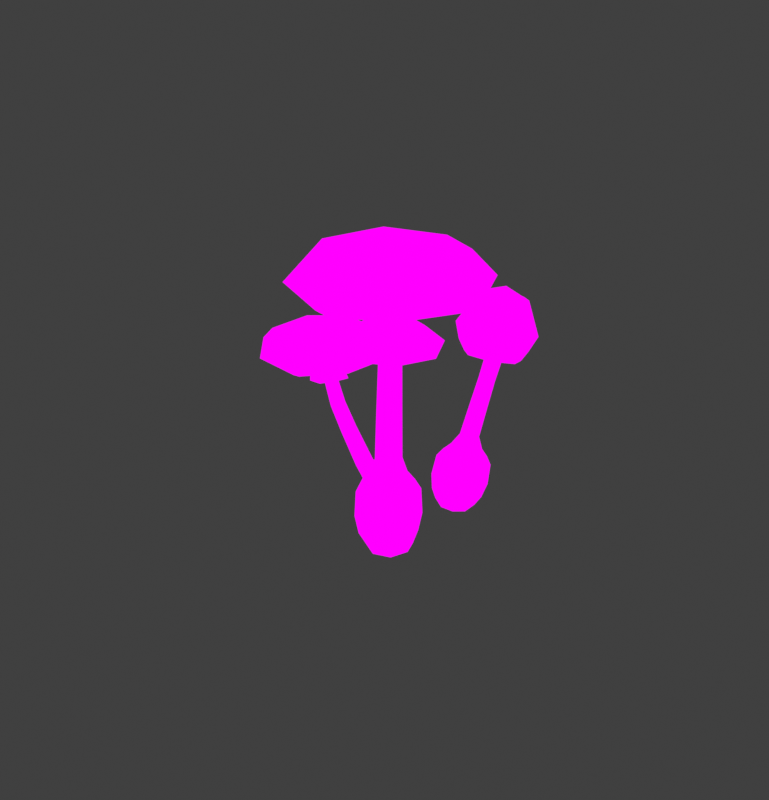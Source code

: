 # Source: Cluster_DestroyingAngel.blend  (saved by Blender 4.1.24; exported with 4.5.12 LTS)
import bpy
from mathutils import Matrix  # noqa: F401  (used for matrix-valued properties, if any)

bpy.ops.wm.read_factory_settings(use_empty=True)
scene = bpy.context.scene
scene.name = 'Scene'

# ---- collections
col_collection = bpy.data.collections.new('Collection'); scene.collection.children.link(col_collection)

# ---- images (referenced by path relative to the original .blend; pixels are not part of the script)
import os
ASSET_DIR = os.environ.get("B2B_ASSET_DIR", "")  # directory of the original .blend (textures are referenced by path, not embedded)
HERE = os.path.dirname(os.path.abspath(__file__))  # packed textures are extracted next to this script under _unpacked/

def load_image(name, relpath, width, height, colorspace="sRGB"):
    """Load a texture the original file referenced (path relative to the .blend, or extracted next to this script)."""
    p = next((c for c in (os.path.join(HERE, relpath), os.path.join(ASSET_DIR, relpath)) if relpath and os.path.exists(c)), "")
    if p:
        img = bpy.data.images.load(p, check_existing=True)
        img.name = name
    else:  # same state as the original file: an image datablock whose file is absent (Cycles renders it pink)
        img = bpy.data.images.new(name, width, height)
        img.source = "FILE"
        img.filepath = "//" + (relpath or name)
    img.colorspace_settings.name = colorspace
    return img
img_image0_jpeg = load_image('image0.jpeg', 'image0.jpeg', 1024, 1024, 'sRGB')

# ---- materials (node trees are filled in below, after node groups)
mat_material = bpy.data.materials.new('Material')
mat_material.alpha_threshold = 0.0
mat_material.use_transparent_shadow = False
mat_material.roughness = 0.5
mat_material.line_color = (0.0, 0.0, 0.0, 1.0)

# ---- material node trees
mat_material.use_nodes = True; mat_material.node_tree.nodes.clear()
_N = mat_material.node_tree.nodes; _L = mat_material.node_tree.links
n0 = _N.new('ShaderNodeOutputMaterial'); n0.name = 'Material Output'; n0.location = (300, 300)
n1 = _N.new('ShaderNodeBsdfPrincipled'); n1.name = 'Principled BSDF'; n1.location = (165, 142)
n1.inputs[3].default_value = 1.45
n2 = _N.new('ShaderNodeTexImage'); n2.name = 'Image Texture'; n2.location = (-140, 316)
n2.image = img_image0_jpeg
_L.new(n2.outputs[0], n0.inputs[0])
n0.is_active_output = True

# ---- world
world_world = bpy.data.worlds.new('World'); scene.world = world_world
world_world.use_nodes = True; world_world.node_tree.nodes.clear()
_N = world_world.node_tree.nodes; _L = world_world.node_tree.links
n0 = _N.new('ShaderNodeOutputWorld'); n0.name = 'World Output'; n0.location = (300, 300)
n1 = _N.new('ShaderNodeBackground'); n1.name = 'Background'; n1.location = (10, 300)
n1.inputs[0].default_value = (0.05088, 0.05088, 0.05088, 1.0)
_L.new(n1.outputs[0], n0.inputs[0])
n0.is_active_output = True
world_world.color = (0.05088, 0.05088, 0.05088)
world_world.use_sun_shadow = False
world_world.sun_shadow_jitter_overblur = 0.0

# ---- meshes
me_cube_004 = bpy.data.meshes.new('Cube.004')
me_cube_004.from_pydata([(0.4365, -1.596, 5.462), (0.4365, -0.4909, 5.462), (1.541, -1.596, 5.462), (1.541, -0.4909, 5.462), (0.1991, -1.833, 4.68), (0.3494, -1.043, 5.603), (0.1991, -0.2536, 4.68), (0.9888, -0.4038, 5.603), (1.779, -0.2536, 4.68), (1.628, -1.043, 5.603), (1.779, -1.833, 4.68), (0.9888, -1.683, 5.603), (-0.08123, -1.043, 4.696), (0.9888, 0.02676, 4.696), (2.059, -1.043, 4.696), (0.9888, -2.113, 4.696), (0.9888, -1.043, 5.876), (0.3892, -1.643, 4.09), (0.2672, -1.765, 4.26), (0.3892, -0.4436, 4.09), (0.2672, -0.3217, 4.26), (1.589, -1.643, 4.09), (1.71, -1.765, 4.26), (1.589, -0.4436, 4.09), (1.71, -0.3217, 4.26), (0.2473, -1.043, 4.09), (0.08393, -1.043, 4.234), (0.9888, -0.3018, 4.09), (0.9888, -0.1384, 4.234), (1.73, -1.043, 4.09), (1.894, -1.043, 4.234), (0.9888, -1.785, 4.09), (0.9888, -1.948, 4.234), (0.8318, -1.147, 4.196), (1.067, -0.9126, 4.196), (1.067, -1.381, 4.202), (1.302, -1.147, 4.202), (0.9216, -1.002, 4.192), (1.212, -1.002, 4.196), (1.212, -1.292, 4.199), (0.9216, -1.292, 4.196), (1.791, -0.9247, 0.7373), (1.073, -1.643, 0.7373), (1.023, -0.1566, 0.7373), (0.3054, -0.8745, 0.7373), (1.827, -0.9259, 0.1321), (0.2701, -0.8733, 0.1321), (1.075, -1.678, 0.1321), (1.022, -0.1214, 0.1321), (0.5548, -1.393, 0.7373), (1.576, -1.428, 0.7373), (0.5203, -0.3715, 0.7373), (1.542, -0.406, 0.7373), (1.028, -0.2984, 0.9728), (1.65, -0.9199, 0.9728), (1.069, -1.501, 0.9728), (0.4472, -0.8793, 0.9728), (1.445, -0.5027, 0.9766), (0.531, -1.417, 0.1256), (0.4948, -0.3461, 0.1256), (1.602, -1.453, 0.1256), (1.566, -0.3822, 0.1256), (0.6514, -1.297, 0.9766), (0.6237, -0.4749, 0.9766), (1.473, -1.324, 0.9766), (1.23, -1.104, 1.524), (1.158, -1.214, 3.24), (1.224, -1.065, 3.241), (1.307, -0.9293, 1.521), (1.218, -0.749, 1.524), (1.149, -0.912, 3.255), (1.055, -1.18, 1.521), (1.009, -1.279, 3.242), (0.874, -1.092, 1.524), (0.8553, -1.205, 3.254), (0.7855, -0.9117, 1.521), (0.7802, -1.051, 3.265), (0.9949, -0.8371, 3.265), (1.037, -0.6608, 1.521), (0.862, -0.737, 1.524), (0.8457, -0.9025, 3.269), (1.493, -0.9146, 1.132), (1.033, -0.4551, 1.132), (1.362, -1.214, 1.135), (1.342, -0.6061, 1.135), (1.063, -1.344, 1.132), (0.7549, -1.193, 1.135), (0.6039, -0.8846, 1.132), (0.7344, -0.5856, 1.135), (1.595, -0.9181, -0.5989), (1.067, -1.447, -0.5989), (1.03, -0.3526, -0.5989), (0.5014, -0.8811, -0.5989), (0.7037, -0.5549, -0.6568), (1.371, -0.5775, -0.6568), (1.738, -0.9229, -0.3106), (0.3592, -0.8763, -0.3106), (1.072, -1.589, -0.3106), (1.025, -0.2105, -0.3106), (0.7262, -1.222, -0.6568), (1.393, -1.244, -0.6568), (0.5902, -1.358, -0.3163), (0.5582, -0.4094, -0.3163), (1.048, -0.8996, -0.7784), (1.539, -1.39, -0.3163), (1.507, -0.4415, -0.3163), (1.188, -1.159, 2.422), (1.258, -0.9986, 2.432), (1.177, -0.8344, 2.454), (1.027, -1.229, 2.419), (0.8616, -1.149, 2.436), (0.7803, -0.9844, 2.452), (1.011, -0.7542, 2.466), (0.8504, -0.8247, 2.468), (1.031, -1.617, 4.119), (1.417, -1.493, 4.119), (1.541, -1.106, 4.119), (1.417, -0.7203, 4.119), (1.031, -0.596, 4.119), (0.6448, -0.7203, 4.119), (0.5206, -1.106, 4.119), (0.6448, -1.493, 4.119), (-0.357, 3.391, 5.864), (-0.3645, 3.511, 6.67), (0.3096, 0.4931, 6.31), (0.3008, 0.6182, 7.116), (-3.289, 2.729, 5.946), (-3.291, 2.85, 6.752), (-2.623, -0.1688, 6.392), (-2.626, -0.04241, 7.197), (0.3224, 2.017, 6.053), (-0.144, 3.772, 6.096), (0.3145, 2.164, 7.019), (0.6491, 0.3241, 6.627), (-1.078, -0.1835, 6.38), (-1.084, -0.03444, 7.346), (-2.839, -0.4633, 6.724), (-3.302, 1.199, 6.154), (-3.306, 1.346, 7.12), (-3.632, 2.985, 6.193), (-1.902, 3.399, 5.828), (-1.908, 3.544, 6.794), (0.9189, 2.201, 6.357), (-0.9437, -0.7262, 6.791), (-3.902, 1.112, 6.491), (-2.04, 4.039, 6.057), (-1.31, 1.904, 6.151), (-1.498, 1.803, 7.382), (-1.204, 1.443, 6.222), (-1.777, 1.799, 6.164), (-1.671, 1.338, 6.235), (-1.202, 1.686, 6.181), (-1.425, 1.336, 6.233), (-1.779, 1.556, 6.197), (-1.556, 1.906, 6.145), (-0.4395, 1.845, 6.08), (-0.4469, 0.9625, 6.229), (-1.728, 2.646, 5.949), (-0.8333, 2.642, 5.97), (-1.251, 0.5703, 6.269), (-2.54, 1.371, 6.138), (-2.533, 2.259, 6.017), (-2.146, 0.5789, 6.276), (-1.423, 0.1424, 0.6348), (-1.695, 1.328, 0.4522), (-0.1394, 0.4352, 0.6189), (-0.4121, 1.621, 0.4363), (-1.431, -0.0006982, -0.08567), (-0.3725, 1.548, -0.2936), (-1.717, 1.241, -0.2769), (-0.08686, 0.3059, -0.1024), (-1.105, 1.697, 0.41), (-1.8, 0.6804, 0.5465), (-0.03516, 1.083, 0.5246), (-0.7299, 0.06649, 0.6611), (-0.294, 0.5624, 0.8852), (-1.332, 0.3256, 0.8981), (-1.553, 1.285, 0.7503), (-0.5146, 1.522, 0.7374), (-0.7728, 0.2688, 0.9233), (-1.098, 1.627, -0.329), (0.02321, 0.9833, -0.2089), (-1.826, 0.5614, -0.1859), (-0.705, -0.08207, -0.06578), (-1.074, 1.58, 0.7214), (-0.2141, 1.086, 0.8136), (-1.633, 0.7625, 0.8312), (-1.264, 1.435, 5.835), (-1.633, 1.352, 5.846), (-1.711, 1.692, 5.793), (-1.343, 1.775, 5.783), (-1.434, 1.331, 5.853), (-1.541, 1.796, 5.781), (-1.236, 1.621, 5.81), (-1.74, 1.507, 5.824), (-1.303, 0.9387, 1.482), (-1.613, 1.283, 4.182), (-1.483, 1.096, 4.217), (-1.148, 0.7136, 1.516), (-0.8601, 0.6845, 1.53), (-1.244, 1.075, 4.247), (-1.262, 1.208, 1.439), (-1.578, 1.509, 4.153), (-1.015, 1.36, 1.426), (-1.374, 1.638, 4.16), (-0.7272, 1.329, 1.433), (-1.134, 1.616, 4.184), (-1.039, 1.203, 4.248), (-0.6136, 0.8355, 1.509), (-0.5724, 1.105, 1.473), (-1.006, 1.429, 4.224), (-1.23, 0.5098, 1.068), (-0.4622, 0.685, 1.058), (-1.452, 0.833, 1.019), (-0.8162, 0.468, 1.087), (-1.393, 1.219, 0.9583), (-1.039, 1.437, 0.9374), (-0.6253, 1.394, 0.9488), (-0.4031, 1.072, 1.006), (-1.255, 0.09882, -0.9925), (-1.456, 0.9717, -1.127), (-0.3101, 0.3143, -1.004), (-0.5109, 1.187, -1.139), (-0.3055, 0.764, -1.142), (-0.7589, 0.1006, -1.053), (-1.359, 0.008878, -0.628), (-0.4217, 1.38, -0.8121), (-1.612, 1.109, -0.7973), (-0.1687, 0.2804, -0.6427), (-1.004, 1.165, -1.217), (-1.457, 0.5013, -1.128), (-1.064, 1.45, -0.8434), (-0.07122, 0.8803, -0.7371), (-0.8782, 0.6109, -1.281), (-1.709, 0.5067, -0.7167), (-0.7161, -0.06318, -0.6104), (-0.2958, 0.7323, 4.952), (-2.252, 0.2908, 5.007), (-2.667, 2.097, 4.728), (-0.7114, 2.539, 4.674), (-1.198, 0.1823, 5.043), (-1.765, 2.651, 4.663), (-0.1451, 1.718, 4.816), (-2.818, 1.115, 4.89), (-1.331, 0.8131, 5.377), (-1.901, 0.8718, 5.357), (-2.207, 1.318, 5.294), (-1.068, 2.088, 5.177), (-0.7613, 1.644, 5.254), (-2.126, 1.849, 5.207), (-1.638, 2.149, 5.171), (-0.8428, 1.111, 5.328), (-1.442, 1.117, 2.849), (-1.3, 0.9124, 2.891), (-1.039, 0.8896, 2.932), (-1.404, 1.366, 2.821), (-1.181, 1.509, 2.837), (-0.9189, 1.485, 2.873), (-0.8146, 1.032, 2.942), (-0.7782, 1.281, 2.92), (-0.09761, 1.752, 3.643), (-0.1079, 1.831, 4.114), (-1.141, 3.522, 3.339), (-1.15, 3.598, 3.81), (1.698, 2.789, 3.52), (1.685, 2.866, 3.991), (0.6545, 4.56, 3.216), (0.6427, 4.633, 3.687), (-0.8311, 2.512, 3.492), (-0.1728, 1.512, 3.849), (-0.8433, 2.604, 4.056), (-1.415, 3.618, 3.487), (-0.3663, 4.248, 3.227), (-0.379, 4.338, 3.792), (0.7219, 4.853, 3.34), (1.389, 3.795, 3.339), (1.374, 3.886, 3.904), (1.964, 2.747, 3.702), (0.9239, 2.059, 3.604), (0.91, 2.152, 4.168), (-1.202, 2.331, 3.704), (-0.5838, 4.639, 3.352), (1.751, 4.037, 3.501), (1.133, 1.728, 3.853), (0.2177, 2.939, 3.502), (0.2612, 3.275, 4.162), (0.0516, 3.22, 3.453), (0.5035, 3.104, 3.482), (0.3374, 3.385, 3.433), (0.101, 3.06, 3.477), (0.1749, 3.336, 3.435), (0.4542, 3.264, 3.453), (0.3802, 2.987, 3.495), (-0.3645, 2.782, 3.463), (-0.5444, 3.368, 3.374), (0.6526, 2.52, 3.527), (0.06056, 2.342, 3.55), (-0.09517, 3.788, 3.309), (0.9219, 3.526, 3.374), (1.101, 2.943, 3.479), (0.4964, 3.969, 3.303), (-0.7077, 1.546, 0.07125), (-0.2784, 0.8371, 0.2611), (-1.489, 1.126, 0.2702), (-1.06, 0.4169, 0.46), (-0.7395, 1.419, -0.4193), (-1.109, 0.2369, -0.01209), (-0.2898, 0.677, -0.2204), (-1.558, 0.9791, -0.2109), (-0.5888, 0.4941, 0.3961), (-0.3465, 1.27, 0.1289), (-1.421, 0.6924, 0.4024), (-1.179, 1.469, 0.1351), (-1.358, 1.158, 0.4566), (-0.7258, 1.498, 0.2957), (-0.3784, 0.9243, 0.4493), (-1.011, 0.5842, 0.6102), (-1.105, 1.434, 0.351), (-0.6151, 0.3157, -0.084), (-1.488, 0.5236, -0.07747), (-0.3611, 1.129, -0.3642), (-1.234, 1.337, -0.3576), (-0.6307, 0.6501, 0.561), (-1.3, 0.8096, 0.566), (-0.4359, 1.274, 0.346), (0.08844, 3.128, 3.213), (0.3103, 3.24, 3.134), (0.435, 3.042, 3.201), (0.1981, 2.906, 3.284), (0.1767, 3.221, 3.163), (0.3472, 2.95, 3.255), (0.1104, 3.009, 3.263), (0.4135, 3.162, 3.154), (-0.346, 1.737, 0.901), (0.1953, 2.68, 2.136), (0.07103, 2.777, 2.116), (-0.496, 1.85, 0.8712), (-0.6882, 1.827, 0.9222), (-0.08803, 2.76, 2.164), (-0.3136, 1.566, 0.9765), (0.2222, 2.537, 2.197), (-0.439, 1.438, 1.066), (0.1185, 2.431, 2.276), (-0.6321, 1.412, 1.113), (-0.04142, 2.413, 2.321), (-0.1925, 2.653, 2.239), (-0.8144, 1.697, 1.007), (-0.7812, 1.527, 1.087), (-0.1649, 2.511, 2.304), (-0.6955, 1.515, 0.4886), (-1.22, 1.167, 0.582), (-0.538, 1.254, 0.5006), (-1.033, 1.372, 0.5043), (-0.4956, 0.9949, 0.5766), (-0.6821, 0.7923, 0.6595), (-0.9632, 0.7435, 0.6956), (-1.177, 0.9102, 0.6632), (-0.8428, 1.059, -0.9401), (-0.5267, 0.5368, -0.8004), (-1.418, 0.7492, -0.7937), (-1.102, 0.2275, -0.6539), (-1.327, 0.4398, -0.7538), (-1.169, 0.9463, -0.9283), (-0.7899, 1.24, -0.748), (-1.117, 0.1925, -0.3874), (-0.3918, 0.5822, -0.5719), (-1.515, 0.8498, -0.5635), (-0.7836, 0.3103, -0.7579), (-0.6255, 0.8169, -0.9324), (-0.6798, 0.2623, -0.4511), (-1.453, 0.4464, -0.4453), (-0.9843, 0.5976, -0.9398), (-0.4549, 0.9827, -0.6992), (-1.228, 1.167, -0.6934), (-0.02939, 2.27, 1.559), (-0.1616, 2.373, 1.537), (-0.3249, 2.368, 1.606), (0.003514, 2.127, 1.642), (-0.09926, 2.031, 1.749), (-0.2639, 2.024, 1.814), (-0.429, 2.27, 1.709), (-0.3948, 2.129, 1.795), (-0.2701, 3.1, 2.823), (0.3906, 3.462, 2.681), (0.7519, 2.863, 2.834), (0.04744, 2.43, 2.974), (-0.005766, 3.393, 2.729), (0.488, 2.573, 2.938), (-0.2103, 2.736, 2.931), (0.6926, 3.23, 2.736)], [], [(32, 15, 4, 18), (4, 0, 5, 12), (12, 5, 1, 6), (20, 6, 13, 28), (6, 1, 7, 13), (13, 7, 3, 8), (24, 8, 14, 30), (8, 3, 9, 14), (14, 9, 2, 10), (22, 10, 15, 32), (10, 2, 11, 15), (15, 11, 0, 4), (26, 12, 6, 20), (28, 13, 8, 24), (30, 14, 10, 22), (18, 4, 12, 26), (3, 7, 16, 9), (7, 1, 5, 16), (16, 5, 0, 11), (9, 16, 11, 2), (19, 25, 26, 20), (25, 17, 18, 26), (23, 27, 28, 24), (27, 19, 20, 28), (21, 29, 30, 22), (29, 23, 24, 30), (17, 31, 32, 18), (31, 21, 22, 32), (41, 52, 57, 54), (52, 43, 53, 57), (47, 42, 49, 58), (58, 49, 44, 46), (46, 44, 51, 59), (59, 51, 43, 48), (47, 58, 101, 97), (58, 46, 96, 101), (46, 59, 102, 96), (59, 48, 98, 102), (45, 60, 104, 95), (45, 41, 50, 60), (60, 50, 42, 47), (60, 47, 97, 104), (48, 61, 105, 98), (48, 43, 52, 61), (61, 52, 41, 45), (61, 45, 95, 105), (44, 49, 62, 56), (49, 42, 55, 62), (43, 51, 63, 53), (51, 44, 56, 63), (42, 50, 64, 55), (50, 41, 54, 64), (82, 88, 79, 78), (112, 113, 80, 77), (88, 87, 75, 79), (113, 111, 76, 80), (87, 86, 73, 75), (111, 110, 74, 76), (86, 85, 71, 73), (110, 109, 72, 74), (81, 84, 69, 68), (107, 108, 70, 67), (84, 82, 78, 69), (108, 112, 77, 70), (85, 83, 65, 71), (109, 106, 66, 72), (83, 81, 68, 65), (106, 107, 67, 66), (64, 54, 81, 83), (55, 64, 83, 85), (57, 53, 82, 84), (54, 57, 84, 81), (62, 55, 85, 86), (56, 62, 86, 87), (63, 56, 87, 88), (53, 63, 88, 82), (90, 97, 101, 99), (99, 101, 96, 92), (92, 96, 102, 93), (93, 102, 98, 91), (91, 94, 103, 93), (94, 89, 100, 103), (103, 100, 90, 99), (93, 103, 99, 92), (89, 95, 104, 100), (100, 104, 97, 90), (91, 98, 105, 94), (94, 105, 95, 89), (76, 74, 40, 33), (72, 66, 39, 35), (74, 72, 35, 40), (67, 70, 38, 36), (66, 67, 36, 39), (77, 80, 37, 34), (80, 76, 33, 37), (70, 77, 34, 38), (65, 68, 107, 106), (71, 65, 106, 109), (69, 78, 112, 108), (68, 69, 108, 107), (73, 71, 109, 110), (75, 73, 110, 111), (79, 75, 111, 113), (78, 79, 113, 112), (115, 114, 35, 39), (116, 115, 39, 36), (117, 116, 36, 38), (118, 117, 38, 34), (119, 118, 34, 37), (120, 119, 37, 33), (121, 120, 33, 40), (114, 121, 40, 35), (31, 17, 121, 114), (17, 25, 120, 121), (25, 19, 119, 120), (19, 27, 118, 119), (27, 23, 117, 118), (23, 29, 116, 117), (29, 21, 115, 116), (21, 31, 114, 115), (122, 131, 142, 130), (131, 123, 132, 142), (142, 132, 125, 133), (130, 142, 133, 124), (124, 133, 143, 134), (133, 125, 135, 143), (143, 135, 129, 136), (134, 143, 136, 128), (128, 136, 144, 137), (136, 129, 138, 144), (144, 138, 127, 139), (137, 144, 139, 126), (126, 139, 145, 140), (139, 127, 141, 145), (145, 141, 123, 131), (140, 145, 131, 122), (160, 161, 149, 153), (156, 159, 152, 148), (157, 158, 146, 154), (155, 156, 148, 151), (129, 135, 147, 138), (135, 125, 132, 147), (147, 132, 123, 141), (138, 147, 141, 127), (158, 155, 151, 146), (161, 157, 154, 149), (159, 162, 150, 152), (162, 160, 153, 150), (128, 137, 160, 162), (134, 128, 162, 159), (126, 140, 157, 161), (122, 130, 155, 158), (130, 124, 156, 155), (140, 122, 158, 157), (124, 134, 159, 156), (137, 126, 161, 160), (163, 174, 179, 176), (174, 165, 175, 179), (169, 164, 171, 180), (180, 171, 166, 168), (168, 166, 173, 181), (181, 173, 165, 170), (169, 180, 231, 227), (180, 168, 226, 231), (168, 181, 232, 226), (181, 170, 228, 232), (167, 182, 234, 225), (167, 163, 172, 182), (182, 172, 164, 169), (182, 169, 227, 234), (170, 183, 235, 228), (170, 165, 174, 183), (183, 174, 163, 167), (183, 167, 225, 235), (196, 197, 188, 194), (202, 196, 194, 189), (166, 171, 184, 178), (171, 164, 177, 184), (200, 207, 187, 191), (197, 200, 191, 188), (165, 173, 185, 175), (173, 166, 178, 185), (204, 202, 189, 192), (206, 204, 192, 190), (164, 172, 186, 177), (172, 163, 176, 186), (210, 206, 190, 193), (207, 210, 193, 187), (212, 218, 209, 208), (258, 259, 210, 207), (218, 217, 205, 209), (259, 257, 206, 210), (217, 216, 203, 205), (257, 256, 204, 206), (216, 215, 201, 203), (256, 255, 202, 204), (211, 214, 199, 198), (253, 254, 200, 197), (214, 212, 208, 199), (254, 258, 207, 200), (215, 213, 195, 201), (255, 252, 196, 202), (213, 211, 198, 195), (252, 253, 197, 196), (186, 176, 211, 213), (177, 186, 213, 215), (179, 175, 212, 214), (176, 179, 214, 211), (184, 177, 215, 216), (178, 184, 216, 217), (185, 178, 217, 218), (175, 185, 218, 212), (220, 227, 231, 229), (229, 231, 226, 222), (222, 226, 232, 223), (223, 232, 228, 221), (221, 224, 233, 223), (224, 219, 230, 233), (233, 230, 220, 229), (223, 233, 229, 222), (219, 225, 234, 230), (230, 234, 227, 220), (221, 228, 235, 224), (224, 235, 225, 219), (154, 192, 189, 149), (153, 149, 189, 194), (153, 194, 188, 150), (152, 150, 188, 191), (152, 191, 187, 148), (151, 148, 187, 193), (151, 193, 190, 146), (154, 146, 190, 192), (244, 245, 237, 240), (245, 246, 243, 237), (247, 248, 242, 239), (249, 250, 241, 238), (251, 244, 240, 236), (246, 249, 238, 243), (248, 251, 236, 242), (250, 247, 239, 241), (192, 190, 247, 250), (193, 187, 251, 248), (194, 189, 249, 246), (187, 191, 244, 251), (189, 192, 250, 249), (190, 193, 248, 247), (188, 194, 246, 245), (191, 188, 245, 244), (195, 198, 253, 252), (201, 195, 252, 255), (199, 208, 258, 254), (198, 199, 254, 253), (203, 201, 255, 256), (205, 203, 256, 257), (209, 205, 257, 259), (208, 209, 259, 258), (260, 269, 280, 268), (269, 261, 270, 280), (280, 270, 263, 271), (268, 280, 271, 262), (262, 271, 281, 272), (271, 263, 273, 281), (281, 273, 267, 274), (272, 281, 274, 266), (266, 274, 282, 275), (274, 267, 276, 282), (282, 276, 265, 277), (275, 282, 277, 264), (264, 277, 283, 278), (277, 265, 279, 283), (283, 279, 261, 269), (278, 283, 269, 260), (298, 299, 287, 291), (294, 297, 290, 286), (295, 296, 284, 292), (293, 294, 286, 289), (267, 273, 285, 276), (273, 263, 270, 285), (285, 270, 261, 279), (276, 285, 279, 265), (296, 293, 289, 284), (299, 295, 292, 287), (297, 300, 288, 290), (300, 298, 291, 288), (266, 275, 298, 300), (272, 266, 300, 297), (264, 278, 295, 299), (260, 268, 293, 296), (268, 262, 294, 293), (278, 260, 296, 295), (262, 272, 297, 294), (275, 264, 299, 298), (301, 312, 317, 314), (312, 303, 313, 317), (307, 302, 309, 318), (318, 309, 304, 306), (306, 304, 311, 319), (319, 311, 303, 308), (307, 318, 369, 365), (318, 306, 364, 369), (306, 319, 370, 364), (319, 308, 366, 370), (305, 320, 372, 363), (305, 301, 310, 320), (320, 310, 302, 307), (320, 307, 365, 372), (308, 321, 373, 366), (308, 303, 312, 321), (321, 312, 301, 305), (321, 305, 363, 373), (334, 335, 326, 332), (340, 334, 332, 327), (304, 309, 322, 316), (309, 302, 315, 322), (338, 345, 325, 329), (335, 338, 329, 326), (303, 311, 323, 313), (311, 304, 316, 323), (342, 340, 327, 330), (344, 342, 330, 328), (302, 310, 324, 315), (310, 301, 314, 324), (348, 344, 328, 331), (345, 348, 331, 325), (350, 356, 347, 346), (380, 381, 348, 345), (356, 355, 343, 347), (381, 379, 344, 348), (355, 354, 341, 343), (379, 378, 342, 344), (354, 353, 339, 341), (378, 377, 340, 342), (349, 352, 337, 336), (375, 376, 338, 335), (352, 350, 346, 337), (376, 380, 345, 338), (353, 351, 333, 339), (377, 374, 334, 340), (351, 349, 336, 333), (374, 375, 335, 334), (324, 314, 349, 351), (315, 324, 351, 353), (317, 313, 350, 352), (314, 317, 352, 349), (322, 315, 353, 354), (316, 322, 354, 355), (323, 316, 355, 356), (313, 323, 356, 350), (358, 365, 369, 367), (367, 369, 364, 360), (360, 364, 370, 361), (361, 370, 366, 359), (359, 362, 371, 361), (362, 357, 368, 371), (371, 368, 358, 367), (361, 371, 367, 360), (357, 363, 372, 368), (368, 372, 365, 358), (359, 366, 373, 362), (362, 373, 363, 357), (292, 330, 327, 287), (291, 287, 327, 332), (291, 332, 326, 288), (290, 288, 326, 329), (290, 329, 325, 286), (289, 286, 325, 331), (289, 331, 328, 284), (292, 284, 328, 330), (333, 336, 375, 374), (339, 333, 374, 377), (337, 346, 380, 376), (336, 337, 376, 375), (341, 339, 377, 378), (343, 341, 378, 379), (347, 343, 379, 381), (346, 347, 381, 380), (326, 332, 389, 383), (328, 331, 388, 385), (327, 330, 387, 384), (325, 329, 386, 382), (332, 327, 384, 389), (331, 325, 382, 388), (330, 328, 385, 387), (329, 326, 383, 386)])
_uv = me_cube_004.uv_layers.new(name='UVMap')
_uv.uv.foreach_set('vector', [0.1017, 0.9884, 0.1017, 0.9699, 0.1061, 0.9706, 0.1057, 0.9873, 0.1061, 0.9706, 0.1048, 0.9393, 0.1052, 0.9337, 0.1076, 0.9699, 0.1076, 0.9699, 0.1052, 0.9337, 0.1048, 0.9393, 0.1061, 0.9706, 0.1057, 0.9873, 0.1061, 0.9706, 0.1017, 0.9699, 0.1017, 0.9884, 0.1061, 0.9706, 0.1048, 0.9393, 0.1017, 0.9337, 0.1017, 0.9699, 0.1017, 0.9699, 0.1017, 0.9337, 0.09861, 0.9393, 0.09728, 0.9706, 0.09766, 0.9873, 0.09728, 0.9706, 0.09572, 0.9699, 0.09664, 0.9884, 0.09728, 0.9706, 0.09861, 0.9393, 0.09812, 0.9337, 0.09572, 0.9699, 0.09572, 0.9699, 0.09812, 0.9337, 0.09861, 0.9393, 0.09728, 0.9706, 0.09766, 0.9873, 0.09728, 0.9706, 0.1017, 0.9699, 0.1017, 0.9884, 0.09728, 0.9706, 0.09861, 0.9393, 0.1017, 0.9337, 0.1017, 0.9699, 0.1017, 0.9699, 0.1017, 0.9337, 0.1048, 0.9393, 0.1061, 0.9706, 0.1067, 0.9884, 0.1076, 0.9699, 0.1061, 0.9706, 0.1057, 0.9873, 0.1017, 0.9884, 0.1017, 0.9699, 0.09728, 0.9706, 0.09766, 0.9873, 0.09664, 0.9884, 0.09572, 0.9699, 0.09728, 0.9706, 0.09766, 0.9873, 0.1057, 0.9873, 0.1061, 0.9706, 0.1076, 0.9699, 0.1067, 0.9884, 0.09861, 0.9393, 0.1017, 0.9337, 0.1017, 0.9227, 0.09812, 0.9337, 0.1017, 0.9337, 0.1048, 0.9393, 0.1052, 0.9337, 0.1017, 0.9227, 0.1017, 0.9227, 0.1052, 0.9337, 0.1048, 0.9393, 0.1017, 0.9337, 0.09812, 0.9337, 0.1017, 0.9227, 0.1017, 0.9337, 0.09861, 0.9393, 0.105, 0.9941, 0.1058, 0.9941, 0.1067, 0.9884, 0.1057, 0.9873, 0.1058, 0.9941, 0.105, 0.9941, 0.1057, 0.9873, 0.1067, 0.9884, 0.09834, 0.9941, 0.1017, 0.9941, 0.1017, 0.9884, 0.09766, 0.9873, 0.1017, 0.9941, 0.105, 0.9941, 0.1057, 0.9873, 0.1017, 0.9884, 0.09834, 0.9941, 0.09755, 0.9941, 0.09664, 0.9884, 0.09766, 0.9873, 0.09755, 0.9941, 0.09834, 0.9941, 0.09766, 0.9873, 0.09664, 0.9884, 0.105, 0.9941, 0.1017, 0.9941, 0.1017, 0.9884, 0.1057, 0.9873, 0.1017, 0.9941, 0.09834, 0.9941, 0.09766, 0.9873, 0.1017, 0.9884, 0.1077, 0.8255, 0.1047, 0.8255, 0.1035, 0.8392, 0.106, 0.839, 0.1047, 0.8255, 0.09839, 0.8255, 0.09845, 0.839, 0.1035, 0.8392, 0.09902, 0.791, 0.099, 0.8255, 0.0927, 0.8255, 0.09241, 0.7906, 0.09241, 0.7906, 0.0927, 0.8255, 0.08967, 0.8255, 0.08924, 0.791, 0.08924, 0.791, 0.08967, 0.8255, 0.09228, 0.8255, 0.09197, 0.7906, 0.09197, 0.7906, 0.09228, 0.8255, 0.09839, 0.8255, 0.09838, 0.791, 0.09902, 0.791, 0.09241, 0.7906, 0.09313, 0.7654, 0.09898, 0.7657, 0.09241, 0.7906, 0.08924, 0.791, 0.09032, 0.7657, 0.09313, 0.7654, 0.08924, 0.791, 0.09197, 0.7906, 0.09274, 0.7654, 0.09032, 0.7657, 0.09197, 0.7906, 0.09838, 0.791, 0.09841, 0.7657, 0.09274, 0.7654, 0.1082, 0.791, 0.1054, 0.7906, 0.1047, 0.7654, 0.1071, 0.7657, 0.1082, 0.791, 0.1077, 0.8255, 0.1051, 0.8255, 0.1054, 0.7906, 0.1054, 0.7906, 0.1051, 0.8255, 0.099, 0.8255, 0.09902, 0.791, 0.1054, 0.7906, 0.09902, 0.791, 0.09898, 0.7657, 0.1047, 0.7654, 0.09838, 0.791, 0.105, 0.7906, 0.1043, 0.7654, 0.09841, 0.7657, 0.09838, 0.791, 0.09839, 0.8255, 0.1047, 0.8255, 0.105, 0.7906, 0.105, 0.7906, 0.1047, 0.8255, 0.1077, 0.8255, 0.1082, 0.791, 0.105, 0.7906, 0.1082, 0.791, 0.1071, 0.7657, 0.1043, 0.7654, 0.08967, 0.8255, 0.0927, 0.8255, 0.09387, 0.8392, 0.09139, 0.839, 0.0927, 0.8255, 0.099, 0.8255, 0.09894, 0.839, 0.09387, 0.8392, 0.09839, 0.8255, 0.09228, 0.8255, 0.09354, 0.8392, 0.09845, 0.839, 0.09228, 0.8255, 0.08967, 0.8255, 0.09139, 0.839, 0.09354, 0.8392, 0.099, 0.8255, 0.1051, 0.8255, 0.1039, 0.8392, 0.09894, 0.839, 0.1051, 0.8255, 0.1077, 0.8255, 0.106, 0.839, 0.1039, 0.8392, 0.09851, 0.848, 0.09488, 0.8482, 0.09643, 0.8704, 0.09856, 0.8702, 0.09785, 0.9484, 0.0959, 0.9485, 0.09585, 0.9711, 0.09766, 0.971, 0.09488, 0.8482, 0.09329, 0.848, 0.0955, 0.8702, 0.09643, 0.8704, 0.0959, 0.9485, 0.09505, 0.948, 0.09505, 0.971, 0.09585, 0.9711, 0.09329, 0.848, 0.09513, 0.8482, 0.09658, 0.8704, 0.0955, 0.8702, 0.09505, 0.948, 0.09604, 0.9476, 0.09596, 0.9707, 0.09505, 0.971, 0.09513, 0.8482, 0.09888, 0.848, 0.09878, 0.8702, 0.09658, 0.8704, 0.09604, 0.9476, 0.09805, 0.9471, 0.09783, 0.9704, 0.09596, 0.9707, 0.1041, 0.848, 0.1023, 0.8482, 0.1008, 0.8704, 0.1018, 0.8702, 0.1009, 0.9475, 0.09987, 0.9481, 0.09953, 0.9707, 0.1004, 0.9703, 0.1023, 0.8482, 0.09851, 0.848, 0.09856, 0.8702, 0.1008, 0.8704, 0.09987, 0.9481, 0.09785, 0.9484, 0.09766, 0.971, 0.09953, 0.9707, 0.09888, 0.848, 0.1025, 0.8482, 0.1009, 0.8704, 0.09878, 0.8702, 0.09805, 0.9471, 0.1, 0.9472, 0.09965, 0.9703, 0.09783, 0.9704, 0.1025, 0.8482, 0.1041, 0.848, 0.1018, 0.8702, 0.1009, 0.8704, 0.1, 0.9472, 0.1009, 0.9475, 0.1004, 0.9703, 0.09965, 0.9703, 0.1039, 0.8392, 0.106, 0.839, 0.1041, 0.848, 0.1025, 0.8482, 0.09894, 0.839, 0.1039, 0.8392, 0.1025, 0.8482, 0.09888, 0.848, 0.1035, 0.8392, 0.09845, 0.839, 0.09851, 0.848, 0.1023, 0.8482, 0.106, 0.839, 0.1035, 0.8392, 0.1023, 0.8482, 0.1041, 0.848, 0.09387, 0.8392, 0.09894, 0.839, 0.09888, 0.848, 0.09513, 0.8482, 0.09139, 0.839, 0.09387, 0.8392, 0.09513, 0.8482, 0.09329, 0.848, 0.09354, 0.8392, 0.09139, 0.839, 0.09329, 0.848, 0.09488, 0.8482, 0.09845, 0.839, 0.09354, 0.8392, 0.09488, 0.8482, 0.09851, 0.848, 0.09892, 0.7493, 0.09898, 0.7657, 0.09313, 0.7654, 0.09478, 0.746, 0.09478, 0.746, 0.09313, 0.7654, 0.09032, 0.7657, 0.09205, 0.7493, 0.09205, 0.7493, 0.09032, 0.7657, 0.09274, 0.7654, 0.09451, 0.746, 0.09451, 0.746, 0.09274, 0.7654, 0.09841, 0.7657, 0.09847, 0.7493, 0.09847, 0.7493, 0.1026, 0.746, 0.0987, 0.7391, 0.09451, 0.746, 0.1026, 0.746, 0.1053, 0.7493, 0.1029, 0.746, 0.0987, 0.7391, 0.0987, 0.7391, 0.1029, 0.746, 0.09892, 0.7493, 0.09478, 0.746, 0.09451, 0.746, 0.0987, 0.7391, 0.09478, 0.746, 0.09205, 0.7493, 0.1053, 0.7493, 0.1071, 0.7657, 0.1047, 0.7654, 0.1029, 0.746, 0.1029, 0.746, 0.1047, 0.7654, 0.09898, 0.7657, 0.09892, 0.7493, 0.09847, 0.7493, 0.09841, 0.7657, 0.1043, 0.7654, 0.1026, 0.746, 0.1026, 0.746, 0.1043, 0.7654, 0.1071, 0.7657, 0.1053, 0.7493, 0.09505, 0.971, 0.09596, 0.9707, 0.09677, 0.9973, 0.09568, 0.9973, 0.09783, 0.9704, 0.09965, 0.9703, 0.1003, 0.9974, 0.09853, 0.9975, 0.09596, 0.9707, 0.09783, 0.9704, 0.09853, 0.9975, 0.09677, 0.9973, 0.1004, 0.9703, 0.09953, 0.9707, 0.1003, 0.9973, 0.1014, 0.9975, 0.09965, 0.9703, 0.1004, 0.9703, 0.1014, 0.9975, 0.1003, 0.9974, 0.09766, 0.971, 0.09585, 0.9711, 0.09677, 0.9972, 0.09853, 0.9973, 0.09585, 0.9711, 0.09505, 0.971, 0.09568, 0.9973, 0.09677, 0.9972, 0.09953, 0.9707, 0.09766, 0.971, 0.09853, 0.9973, 0.1003, 0.9973, 0.1009, 0.8704, 0.1018, 0.8702, 0.1009, 0.9475, 0.1, 0.9472, 0.09878, 0.8702, 0.1009, 0.8704, 0.1, 0.9472, 0.09805, 0.9471, 0.1008, 0.8704, 0.09856, 0.8702, 0.09785, 0.9484, 0.09987, 0.9481, 0.1018, 0.8702, 0.1008, 0.8704, 0.09987, 0.9481, 0.1009, 0.9475, 0.09658, 0.8704, 0.09878, 0.8702, 0.09805, 0.9471, 0.09604, 0.9476, 0.0955, 0.8702, 0.09658, 0.8704, 0.09604, 0.9476, 0.09505, 0.948, 0.09643, 0.8704, 0.0955, 0.8702, 0.09505, 0.948, 0.0959, 0.9485, 0.09856, 0.8702, 0.09643, 0.8704, 0.0959, 0.9485, 0.09785, 0.9484, 0.1052, 0.8041, 0.1021, 0.8041, 0.1024, 0.8056, 0.1036, 0.8055, 0.1062, 0.8041, 0.1052, 0.8041, 0.1036, 0.8055, 0.1043, 0.8056, 0.1052, 0.8041, 0.1062, 0.8041, 0.1043, 0.8056, 0.1036, 0.8055, 0.1021, 0.8041, 0.1052, 0.8041, 0.1036, 0.8055, 0.1024, 0.8055, 0.09907, 0.8041, 0.1021, 0.8041, 0.1024, 0.8055, 0.1012, 0.8054, 0.09808, 0.8041, 0.09907, 0.8041, 0.1012, 0.8054, 0.1005, 0.8055, 0.09907, 0.8041, 0.09808, 0.8041, 0.1005, 0.8055, 0.1012, 0.8055, 0.1021, 0.8041, 0.09907, 0.8041, 0.1012, 0.8055, 0.1024, 0.8056, 0.1018, 0.8036, 0.09704, 0.8035, 0.09907, 0.8041, 0.1021, 0.8041, 0.09704, 0.8035, 0.09591, 0.8035, 0.09808, 0.8041, 0.09907, 0.8041, 0.09591, 0.8035, 0.09704, 0.8035, 0.09907, 0.8041, 0.09808, 0.8041, 0.09704, 0.8035, 0.1018, 0.8036, 0.1021, 0.8041, 0.09907, 0.8041, 0.1018, 0.8036, 0.1066, 0.8036, 0.1052, 0.8041, 0.1021, 0.8041, 0.1066, 0.8036, 0.1077, 0.8036, 0.1062, 0.8041, 0.1052, 0.8041, 0.1077, 0.8036, 0.1066, 0.8036, 0.1052, 0.8041, 0.1062, 0.8041, 0.1066, 0.8036, 0.1018, 0.8036, 0.1021, 0.8041, 0.1052, 0.8041, 0.1055, 0.9932, 0.1063, 0.9679, 0.1012, 0.9676, 0.1012, 0.9959, 0.1063, 0.9679, 0.1055, 0.9198, 0.1012, 0.9078, 0.1012, 0.9676, 0.1012, 0.9676, 0.1012, 0.9078, 0.09684, 0.9198, 0.09601, 0.9679, 0.1012, 0.9959, 0.1012, 0.9676, 0.09601, 0.9679, 0.09683, 0.9932, 0.09683, 0.9932, 0.09601, 0.9679, 0.09405, 0.9642, 0.09581, 0.9934, 0.09601, 0.9679, 0.09684, 0.9198, 0.09582, 0.9053, 0.09405, 0.9642, 0.09405, 0.9642, 0.09582, 0.9053, 0.09684, 0.9156, 0.09601, 0.963, 0.09581, 0.9934, 0.09405, 0.9642, 0.09601, 0.963, 0.09683, 0.9891, 0.09683, 0.9891, 0.09601, 0.963, 0.1012, 0.9608, 0.1012, 0.9908, 0.09601, 0.963, 0.09684, 0.9156, 0.1012, 0.9027, 0.1012, 0.9608, 0.1012, 0.9608, 0.1012, 0.9027, 0.1055, 0.9156, 0.1063, 0.963, 0.1012, 0.9908, 0.1012, 0.9608, 0.1063, 0.963, 0.1055, 0.9891, 0.1055, 0.9891, 0.1063, 0.963, 0.1083, 0.9642, 0.1065, 0.9934, 0.1063, 0.963, 0.1055, 0.9156, 0.1065, 0.9053, 0.1083, 0.9642, 0.1083, 0.9642, 0.1065, 0.9053, 0.1055, 0.9198, 0.1063, 0.9679, 0.1065, 0.9934, 0.1083, 0.9642, 0.1063, 0.9679, 0.1055, 0.9932, 0.09346, 0.8033, 0.08718, 0.8034, 0.09174, 0.8038, 0.09346, 0.8038, 0.09975, 0.8032, 0.1012, 0.8032, 0.0956, 0.8038, 0.09519, 0.8038, 0.0857, 0.8032, 0.08718, 0.8032, 0.09174, 0.8038, 0.09133, 0.8038, 0.09346, 0.8031, 0.09975, 0.8032, 0.09519, 0.8038, 0.09346, 0.8038, 0.09684, 0.9156, 0.09582, 0.9053, 0.1012, 0.8768, 0.1012, 0.9027, 0.09582, 0.9053, 0.09684, 0.9198, 0.1012, 0.9078, 0.1012, 0.8768, 0.1012, 0.8768, 0.1012, 0.9078, 0.1055, 0.9198, 0.1065, 0.9053, 0.1012, 0.9027, 0.1012, 0.8768, 0.1065, 0.9053, 0.1055, 0.9156, 0.08718, 0.8032, 0.09346, 0.8031, 0.09346, 0.8038, 0.09174, 0.8038, 0.08718, 0.8034, 0.0857, 0.8032, 0.09133, 0.8038, 0.09174, 0.8038, 0.1012, 0.8032, 0.09975, 0.8034, 0.09519, 0.8038, 0.0956, 0.8038, 0.09975, 0.8034, 0.09346, 0.8033, 0.09346, 0.8038, 0.09519, 0.8038, 0.1043, 0.8035, 0.09346, 0.8034, 0.09346, 0.8033, 0.09975, 0.8034, 0.1069, 0.8032, 0.1043, 0.8035, 0.09975, 0.8034, 0.1012, 0.8032, 0.08263, 0.8035, 0.08007, 0.8032, 0.0857, 0.8032, 0.08718, 0.8034, 0.08263, 0.8032, 0.09346, 0.803, 0.09346, 0.8031, 0.08718, 0.8032, 0.09346, 0.803, 0.1043, 0.8032, 0.09975, 0.8032, 0.09346, 0.8031, 0.08007, 0.8032, 0.08263, 0.8032, 0.08718, 0.8032, 0.0857, 0.8032, 0.1043, 0.8032, 0.1069, 0.8032, 0.1012, 0.8032, 0.09975, 0.8032, 0.09346, 0.8034, 0.08263, 0.8035, 0.08718, 0.8034, 0.09346, 0.8033, 0.105, 0.8254, 0.1073, 0.8254, 0.1057, 0.8341, 0.1038, 0.8339, 0.1073, 0.8254, 0.105, 0.8254, 0.1038, 0.8339, 0.1057, 0.8341, 0.09215, 0.8037, 0.09245, 0.8254, 0.09009, 0.8254, 0.08968, 0.8034, 0.08968, 0.8034, 0.09009, 0.8254, 0.09245, 0.8254, 0.09215, 0.8037, 0.09215, 0.8037, 0.09245, 0.8254, 0.09872, 0.8254, 0.09872, 0.8034, 0.09872, 0.8034, 0.09872, 0.8254, 0.105, 0.8254, 0.1053, 0.8037, 0.09215, 0.8037, 0.08968, 0.8034, 0.09071, 0.7875, 0.0929, 0.7877, 0.08968, 0.8034, 0.09215, 0.8037, 0.0929, 0.7877, 0.09071, 0.7875, 0.09215, 0.8037, 0.09872, 0.8034, 0.09872, 0.7875, 0.0929, 0.7877, 0.09872, 0.8034, 0.1053, 0.8037, 0.1045, 0.7877, 0.09872, 0.7875, 0.1053, 0.8037, 0.09872, 0.8034, 0.09872, 0.7875, 0.1045, 0.7877, 0.1053, 0.8037, 0.105, 0.8254, 0.09872, 0.8254, 0.09872, 0.8034, 0.09872, 0.8034, 0.09872, 0.8254, 0.09245, 0.8254, 0.09215, 0.8037, 0.09872, 0.8034, 0.09215, 0.8037, 0.0929, 0.7877, 0.09872, 0.7875, 0.1053, 0.8037, 0.1078, 0.8034, 0.1067, 0.7875, 0.1045, 0.7877, 0.1053, 0.8037, 0.105, 0.8254, 0.1073, 0.8254, 0.1078, 0.8034, 0.1078, 0.8034, 0.1073, 0.8254, 0.105, 0.8254, 0.1053, 0.8037, 0.1078, 0.8034, 0.1053, 0.8037, 0.1045, 0.7877, 0.1067, 0.7875, 0.09872, 0.9348, 0.1009, 0.9349, 0.1005, 0.984, 0.09872, 0.9841, 0.09654, 0.9349, 0.09872, 0.9348, 0.09872, 0.9841, 0.09692, 0.984, 0.09245, 0.8254, 0.09009, 0.8254, 0.09178, 0.8341, 0.09364, 0.8339, 0.09009, 0.8254, 0.09245, 0.8254, 0.09364, 0.8339, 0.09178, 0.8341, 0.1017, 0.9355, 0.1009, 0.936, 0.1005, 0.9838, 0.1012, 0.984, 0.1009, 0.9349, 0.1017, 0.9355, 0.1012, 0.984, 0.1005, 0.984, 0.105, 0.8254, 0.09872, 0.8254, 0.09872, 0.8341, 0.1038, 0.8339, 0.09872, 0.8254, 0.09245, 0.8254, 0.09364, 0.8339, 0.09872, 0.8341, 0.09574, 0.9355, 0.09654, 0.9349, 0.09692, 0.984, 0.09626, 0.984, 0.09654, 0.936, 0.09574, 0.9355, 0.09626, 0.984, 0.09692, 0.9838, 0.09245, 0.8254, 0.09872, 0.8254, 0.09872, 0.8341, 0.09364, 0.8339, 0.09872, 0.8254, 0.105, 0.8254, 0.1038, 0.8339, 0.09872, 0.8341, 0.09872, 0.9363, 0.09654, 0.936, 0.09692, 0.9838, 0.09872, 0.9838, 0.1009, 0.936, 0.09872, 0.9363, 0.09872, 0.9838, 0.1005, 0.9838, 0.1025, 0.8396, 0.09872, 0.8398, 0.09872, 0.8538, 0.1013, 0.8536, 0.1011, 0.8968, 0.09872, 0.8972, 0.09872, 0.9363, 0.1009, 0.936, 0.09872, 0.8398, 0.09497, 0.8396, 0.09611, 0.8536, 0.09872, 0.8538, 0.09872, 0.8972, 0.09632, 0.8968, 0.09654, 0.936, 0.09872, 0.9363, 0.09497, 0.8396, 0.09359, 0.8398, 0.09515, 0.8538, 0.09611, 0.8536, 0.09632, 0.8968, 0.09544, 0.896, 0.09574, 0.9355, 0.09654, 0.936, 0.09359, 0.8398, 0.09497, 0.8396, 0.09611, 0.8536, 0.09515, 0.8538, 0.09544, 0.896, 0.09632, 0.895, 0.09654, 0.9349, 0.09574, 0.9355, 0.1025, 0.8396, 0.1038, 0.8398, 0.1023, 0.8538, 0.1013, 0.8536, 0.1011, 0.895, 0.102, 0.896, 0.1017, 0.9355, 0.1009, 0.9349, 0.1038, 0.8398, 0.1025, 0.8396, 0.1013, 0.8536, 0.1023, 0.8538, 0.102, 0.896, 0.1011, 0.8968, 0.1009, 0.936, 0.1017, 0.9355, 0.09497, 0.8396, 0.09872, 0.8398, 0.09872, 0.8538, 0.09611, 0.8536, 0.09632, 0.895, 0.09872, 0.8948, 0.09872, 0.9348, 0.09654, 0.9349, 0.09872, 0.8398, 0.1025, 0.8396, 0.1013, 0.8536, 0.09872, 0.8538, 0.09872, 0.8948, 0.1011, 0.895, 0.1009, 0.9349, 0.09872, 0.9348, 0.09872, 0.8341, 0.1038, 0.8339, 0.1025, 0.8396, 0.09872, 0.8398, 0.09364, 0.8339, 0.09872, 0.8341, 0.09872, 0.8398, 0.09497, 0.8396, 0.1057, 0.8341, 0.1038, 0.8339, 0.1025, 0.8396, 0.1038, 0.8398, 0.1038, 0.8339, 0.1057, 0.8341, 0.1038, 0.8398, 0.1025, 0.8396, 0.09178, 0.8341, 0.09364, 0.8339, 0.09497, 0.8396, 0.09359, 0.8398, 0.09364, 0.8339, 0.09178, 0.8341, 0.09359, 0.8398, 0.09497, 0.8396, 0.09872, 0.8341, 0.09364, 0.8339, 0.09497, 0.8396, 0.09872, 0.8398, 0.1038, 0.8339, 0.09872, 0.8341, 0.09872, 0.8398, 0.1025, 0.8396, 0.0941, 0.7773, 0.0929, 0.7877, 0.09071, 0.7875, 0.09309, 0.7753, 0.09309, 0.7753, 0.09071, 0.7875, 0.0929, 0.7877, 0.0941, 0.7773, 0.0941, 0.7773, 0.0929, 0.7877, 0.09872, 0.7875, 0.09872, 0.7753, 0.09872, 0.7753, 0.09872, 0.7875, 0.1045, 0.7877, 0.1033, 0.7773, 0.1033, 0.7773, 0.1043, 0.7753, 0.09872, 0.7709, 0.09872, 0.7753, 0.1043, 0.7753, 0.1033, 0.7773, 0.09872, 0.7753, 0.09872, 0.7709, 0.09872, 0.7709, 0.09872, 0.7753, 0.0941, 0.7773, 0.09309, 0.7753, 0.09872, 0.7753, 0.09872, 0.7709, 0.09309, 0.7753, 0.0941, 0.7773, 0.1033, 0.7773, 0.1045, 0.7877, 0.09872, 0.7875, 0.09872, 0.7753, 0.09872, 0.7753, 0.09872, 0.7875, 0.0929, 0.7877, 0.0941, 0.7773, 0.1033, 0.7773, 0.1045, 0.7877, 0.1067, 0.7875, 0.1043, 0.7753, 0.1043, 0.7753, 0.1067, 0.7875, 0.1045, 0.7877, 0.1033, 0.7773, 0.0957, 0.9952, 0.09626, 0.984, 0.09692, 0.984, 0.09628, 0.9954, 0.09872, 0.9953, 0.09628, 0.9954, 0.09692, 0.984, 0.09872, 0.9841, 0.09872, 0.9953, 0.09872, 0.9841, 0.1005, 0.984, 0.1012, 0.9954, 0.1017, 0.9952, 0.1012, 0.9954, 0.1005, 0.984, 0.1012, 0.984, 0.1017, 0.9952, 0.1012, 0.984, 0.1005, 0.9838, 0.1012, 0.9952, 0.09872, 0.995, 0.1012, 0.9952, 0.1005, 0.9838, 0.09872, 0.9838, 0.09872, 0.995, 0.09872, 0.9838, 0.09692, 0.9838, 0.09628, 0.9952, 0.0957, 0.9952, 0.09628, 0.9952, 0.09692, 0.9838, 0.09626, 0.984, 0.1026, 0.9083, 0.1014, 0.9085, 0.1043, 0.843, 0.1066, 0.8426, 0.1014, 0.9085, 0.09794, 0.91, 0.09794, 0.8458, 0.1043, 0.843, 0.0945, 0.9059, 0.09794, 0.9065, 0.09794, 0.8394, 0.09159, 0.8383, 0.0945, 0.9085, 0.09324, 0.9083, 0.08926, 0.8426, 0.09159, 0.843, 0.1014, 0.9059, 0.1026, 0.9083, 0.1066, 0.8426, 0.1043, 0.8383, 0.09794, 0.91, 0.0945, 0.9085, 0.09159, 0.843, 0.09794, 0.8458, 0.09794, 0.9065, 0.1014, 0.9059, 0.1043, 0.8383, 0.09794, 0.8394, 0.09324, 0.9083, 0.0945, 0.9059, 0.09159, 0.8383, 0.08926, 0.8426, 0.09631, 0.9929, 0.09675, 0.9921, 0.0945, 0.9059, 0.09324, 0.9083, 0.09794, 0.9923, 0.09914, 0.9921, 0.1014, 0.9059, 0.09794, 0.9065, 0.09794, 0.9935, 0.09675, 0.993, 0.0945, 0.9085, 0.09794, 0.91, 0.09914, 0.9921, 0.09958, 0.9929, 0.1026, 0.9083, 0.1014, 0.9059, 0.09675, 0.993, 0.09631, 0.9929, 0.09324, 0.9083, 0.0945, 0.9085, 0.09675, 0.9921, 0.09794, 0.9923, 0.09794, 0.9065, 0.0945, 0.9059, 0.09914, 0.993, 0.09794, 0.9935, 0.09794, 0.91, 0.1014, 0.9085, 0.09958, 0.9929, 0.09914, 0.993, 0.1014, 0.9085, 0.1026, 0.9083, 0.09872, 0.8538, 0.1013, 0.8536, 0.1011, 0.895, 0.09872, 0.8948, 0.09611, 0.8536, 0.09872, 0.8538, 0.09872, 0.8948, 0.09632, 0.895, 0.1023, 0.8538, 0.1013, 0.8536, 0.1011, 0.8968, 0.102, 0.896, 0.1013, 0.8536, 0.1023, 0.8538, 0.102, 0.896, 0.1011, 0.895, 0.09515, 0.8538, 0.09611, 0.8536, 0.09632, 0.895, 0.09544, 0.896, 0.09611, 0.8536, 0.09515, 0.8538, 0.09544, 0.896, 0.09632, 0.8968, 0.09872, 0.8538, 0.09611, 0.8536, 0.09632, 0.8968, 0.09872, 0.8972, 0.1013, 0.8536, 0.09872, 0.8538, 0.09872, 0.8972, 0.1011, 0.8968, 0.08245, 0.9886, 0.08003, 0.9633, 0.08145, 0.9635, 0.08487, 0.9919, 0.08003, 0.9633, 0.08252, 0.9176, 0.08493, 0.9068, 0.08145, 0.9635, 0.08145, 0.9635, 0.08493, 0.9068, 0.09132, 0.9202, 0.09052, 0.9665, 0.08487, 0.9919, 0.08145, 0.9635, 0.09052, 0.9665, 0.09127, 0.9912, 0.09127, 0.9912, 0.09052, 0.9665, 0.1025, 0.9665, 0.1007, 0.9942, 0.09052, 0.9665, 0.09132, 0.9202, 0.1008, 0.9091, 0.1025, 0.9665, 0.1025, 0.9665, 0.1008, 0.9091, 0.1081, 0.9213, 0.1106, 0.9678, 0.1007, 0.9942, 0.1025, 0.9665, 0.1106, 0.9678, 0.1081, 0.9923, 0.1081, 0.9923, 0.1106, 0.9678, 0.1091, 0.9652, 0.1057, 0.9932, 0.1106, 0.9678, 0.1081, 0.9213, 0.1057, 0.9081, 0.1091, 0.9652, 0.1091, 0.9652, 0.1057, 0.9081, 0.09933, 0.9187, 0.1001, 0.9646, 0.1057, 0.9932, 0.1091, 0.9652, 0.1001, 0.9646, 0.0993, 0.9897, 0.0993, 0.9897, 0.1001, 0.9646, 0.08805, 0.9622, 0.08983, 0.9909, 0.1001, 0.9646, 0.09933, 0.9187, 0.08989, 0.9058, 0.08805, 0.9622, 0.08805, 0.9622, 0.08989, 0.9058, 0.08252, 0.9176, 0.08003, 0.9633, 0.08983, 0.9909, 0.08805, 0.9622, 0.08003, 0.9633, 0.08245, 0.9886, 0.08694, 0.7892, 0.0902, 0.7893, 0.09168, 0.7897, 0.09078, 0.7896, 0.09429, 0.7893, 0.08947, 0.7892, 0.09148, 0.7896, 0.0928, 0.7896, 0.09502, 0.7893, 0.09878, 0.7894, 0.09403, 0.7897, 0.093, 0.7896, 0.09755, 0.7893, 0.09429, 0.7893, 0.0928, 0.7896, 0.0937, 0.7896, 0.1081, 0.9213, 0.1008, 0.9091, 0.09535, 0.8799, 0.1057, 0.9081, 0.1008, 0.9091, 0.09132, 0.9202, 0.08493, 0.9068, 0.09535, 0.8799, 0.09535, 0.8799, 0.08493, 0.9068, 0.08252, 0.9176, 0.08989, 0.9058, 0.1057, 0.9081, 0.09535, 0.8799, 0.08989, 0.9058, 0.09933, 0.9187, 0.09878, 0.7894, 0.09755, 0.7893, 0.0937, 0.7896, 0.09403, 0.7897, 0.0902, 0.7893, 0.09502, 0.7893, 0.093, 0.7896, 0.09168, 0.7897, 0.08947, 0.7892, 0.08571, 0.7893, 0.09044, 0.7896, 0.09148, 0.7896, 0.08571, 0.7893, 0.08694, 0.7892, 0.09078, 0.7896, 0.09044, 0.7896, 0.08096, 0.7892, 0.08309, 0.7892, 0.08694, 0.7892, 0.08571, 0.7893, 0.08745, 0.7891, 0.08096, 0.7892, 0.08571, 0.7893, 0.08947, 0.7892, 0.08871, 0.7894, 0.09703, 0.7893, 0.09502, 0.7893, 0.0902, 0.7893, 0.1035, 0.7894, 0.1014, 0.7893, 0.09755, 0.7893, 0.09878, 0.7894, 0.1014, 0.7893, 0.09577, 0.7893, 0.09429, 0.7893, 0.09755, 0.7893, 0.09703, 0.7893, 0.1035, 0.7894, 0.09878, 0.7894, 0.09502, 0.7893, 0.09577, 0.7893, 0.08745, 0.7891, 0.08947, 0.7892, 0.09429, 0.7893, 0.08309, 0.7892, 0.08871, 0.7894, 0.0902, 0.7893, 0.08694, 0.7892, 0.09541, 0.7839, 0.09698, 0.7875, 0.09705, 0.7998, 0.09577, 0.7966, 0.09698, 0.7875, 0.09926, 0.7928, 0.09889, 0.8038, 0.09705, 0.7998, 0.09771, 0.7588, 0.09729, 0.7883, 0.09957, 0.7936, 0.1001, 0.764, 0.1001, 0.764, 0.09957, 0.7936, 0.1011, 0.7972, 0.1017, 0.7681, 0.1017, 0.7681, 0.1011, 0.7972, 0.1009, 0.7967, 0.1015, 0.7673, 0.1015, 0.7673, 0.1009, 0.7967, 0.09926, 0.7928, 0.09977, 0.7635, 0.09771, 0.7588, 0.1001, 0.764, 0.1003, 0.7422, 0.09816, 0.7375, 0.1001, 0.764, 0.1017, 0.7681, 0.1017, 0.7458, 0.1003, 0.7422, 0.1017, 0.7681, 0.1015, 0.7673, 0.1015, 0.7451, 0.1017, 0.7458, 0.1015, 0.7673, 0.09977, 0.7635, 0.09999, 0.7418, 0.1015, 0.7451, 0.09573, 0.7542, 0.09597, 0.7544, 0.09662, 0.7337, 0.09642, 0.7335, 0.09573, 0.7542, 0.09541, 0.7839, 0.09563, 0.7844, 0.09597, 0.7544, 0.09597, 0.7544, 0.09563, 0.7844, 0.09729, 0.7883, 0.09771, 0.7588, 0.09597, 0.7544, 0.09771, 0.7588, 0.09816, 0.7375, 0.09662, 0.7337, 0.09977, 0.7635, 0.09738, 0.7577, 0.09788, 0.7366, 0.09999, 0.7418, 0.09977, 0.7635, 0.09926, 0.7928, 0.09698, 0.7875, 0.09738, 0.7577, 0.09738, 0.7577, 0.09698, 0.7875, 0.09541, 0.7839, 0.09573, 0.7542, 0.09738, 0.7577, 0.09573, 0.7542, 0.09642, 0.7335, 0.09788, 0.7366, 0.08958, 0.9132, 0.0895, 0.913, 0.08755, 0.9762, 0.08761, 0.9766, 0.09013, 0.9155, 0.08958, 0.9132, 0.08761, 0.9766, 0.08807, 0.9783, 0.1011, 0.7972, 0.09957, 0.7936, 0.09913, 0.8046, 0.1004, 0.8074, 0.09957, 0.7936, 0.09729, 0.7883, 0.0973, 0.8001, 0.09913, 0.8046, 0.09, 0.9159, 0.09075, 0.9195, 0.08863, 0.9802, 0.08799, 0.9779, 0.0895, 0.913, 0.09, 0.9159, 0.08799, 0.9779, 0.08755, 0.9762, 0.09926, 0.7928, 0.1009, 0.7967, 0.1002, 0.8071, 0.09889, 0.8038, 0.1009, 0.7967, 0.1011, 0.7972, 0.1004, 0.8074, 0.1002, 0.8071, 0.09087, 0.9193, 0.09013, 0.9155, 0.08807, 0.9783, 0.0887, 0.9807, 0.09139, 0.922, 0.09087, 0.9193, 0.0887, 0.9807, 0.08929, 0.9822, 0.09729, 0.7883, 0.09563, 0.7844, 0.09596, 0.7972, 0.0973, 0.8001, 0.09563, 0.7844, 0.09541, 0.7839, 0.09577, 0.7966, 0.09596, 0.7972, 0.0913, 0.922, 0.09139, 0.922, 0.08929, 0.9822, 0.08908, 0.982, 0.09075, 0.9195, 0.0913, 0.922, 0.08908, 0.982, 0.08863, 0.9802, 0.09856, 0.8111, 0.09954, 0.8135, 0.09809, 0.8319, 0.09744, 0.8287, 0.09264, 0.8855, 0.09317, 0.8893, 0.0913, 0.922, 0.09075, 0.9195, 0.09954, 0.8135, 0.09969, 0.8137, 0.09819, 0.8322, 0.09809, 0.8319, 0.09317, 0.8893, 0.09327, 0.8893, 0.09139, 0.922, 0.0913, 0.922, 0.09969, 0.8137, 0.09874, 0.8117, 0.09756, 0.8294, 0.09819, 0.8322, 0.09327, 0.8893, 0.09278, 0.8853, 0.09087, 0.9193, 0.09139, 0.922, 0.09874, 0.8117, 0.09738, 0.8083, 0.09667, 0.8251, 0.09756, 0.8294, 0.09278, 0.8853, 0.09206, 0.8798, 0.09013, 0.9155, 0.09087, 0.9193, 0.09626, 0.8057, 0.0972, 0.8081, 0.09654, 0.8247, 0.09592, 0.8217, 0.09143, 0.876, 0.09191, 0.8802, 0.09, 0.9159, 0.0895, 0.913, 0.0972, 0.8081, 0.09856, 0.8111, 0.09744, 0.8287, 0.09654, 0.8247, 0.09191, 0.8802, 0.09264, 0.8855, 0.09075, 0.9195, 0.09, 0.9159, 0.09738, 0.8083, 0.0964, 0.8062, 0.09601, 0.8223, 0.09667, 0.8251, 0.09206, 0.8798, 0.09152, 0.8763, 0.08958, 0.9132, 0.09013, 0.9155, 0.0964, 0.8062, 0.09626, 0.8057, 0.09592, 0.8217, 0.09601, 0.8223, 0.09152, 0.8763, 0.09143, 0.876, 0.0895, 0.913, 0.08958, 0.9132, 0.09596, 0.7972, 0.09577, 0.7966, 0.09626, 0.8057, 0.0964, 0.8062, 0.0973, 0.8001, 0.09596, 0.7972, 0.0964, 0.8062, 0.09738, 0.8083, 0.09705, 0.7998, 0.09889, 0.8038, 0.09856, 0.8111, 0.0972, 0.8081, 0.09577, 0.7966, 0.09705, 0.7998, 0.0972, 0.8081, 0.09626, 0.8057, 0.09913, 0.8046, 0.0973, 0.8001, 0.09738, 0.8083, 0.09874, 0.8117, 0.1004, 0.8074, 0.09913, 0.8046, 0.09874, 0.8117, 0.09969, 0.8137, 0.1002, 0.8071, 0.1004, 0.8074, 0.09969, 0.8137, 0.09954, 0.8135, 0.09889, 0.8038, 0.1002, 0.8071, 0.09954, 0.8135, 0.09856, 0.8111, 0.09857, 0.724, 0.09816, 0.7375, 0.1003, 0.7422, 0.1002, 0.7248, 0.1002, 0.7248, 0.1003, 0.7422, 0.1017, 0.7458, 0.1014, 0.7306, 0.1014, 0.7306, 0.1017, 0.7458, 0.1015, 0.7451, 0.1011, 0.7269, 0.1011, 0.7269, 0.1015, 0.7451, 0.09999, 0.7418, 0.1, 0.7273, 0.1, 0.7273, 0.09849, 0.7209, 0.09943, 0.7169, 0.1011, 0.7269, 0.09849, 0.7209, 0.09719, 0.7207, 0.09761, 0.7188, 0.09943, 0.7169, 0.09943, 0.7169, 0.09761, 0.7188, 0.09857, 0.724, 0.1002, 0.7248, 0.1011, 0.7269, 0.09943, 0.7169, 0.1002, 0.7248, 0.1014, 0.7306, 0.09719, 0.7207, 0.09642, 0.7335, 0.09662, 0.7337, 0.09761, 0.7188, 0.09761, 0.7188, 0.09662, 0.7337, 0.09816, 0.7375, 0.09857, 0.724, 0.1, 0.7273, 0.09999, 0.7418, 0.09788, 0.7366, 0.09849, 0.7209, 0.09849, 0.7209, 0.09788, 0.7366, 0.09642, 0.7335, 0.09719, 0.7207, 0.0886, 0.995, 0.0887, 0.9807, 0.08807, 0.9783, 0.0878, 0.9951, 0.08726, 0.9949, 0.0878, 0.9951, 0.08807, 0.9783, 0.08761, 0.9766, 0.08726, 0.9949, 0.08761, 0.9766, 0.08755, 0.9762, 0.08705, 0.995, 0.08768, 0.9948, 0.08705, 0.995, 0.08755, 0.9762, 0.08799, 0.9779, 0.08768, 0.9948, 0.08799, 0.9779, 0.08863, 0.9802, 0.08848, 0.995, 0.08902, 0.995, 0.08848, 0.995, 0.08863, 0.9802, 0.08908, 0.982, 0.08902, 0.995, 0.08908, 0.982, 0.08929, 0.9822, 0.08922, 0.9952, 0.0886, 0.995, 0.08922, 0.9952, 0.08929, 0.9822, 0.0887, 0.9807, 0.09601, 0.8223, 0.09592, 0.8217, 0.09143, 0.876, 0.09152, 0.8763, 0.09667, 0.8251, 0.09601, 0.8223, 0.09152, 0.8763, 0.09206, 0.8798, 0.09654, 0.8247, 0.09744, 0.8287, 0.09264, 0.8855, 0.09191, 0.8802, 0.09592, 0.8217, 0.09654, 0.8247, 0.09191, 0.8802, 0.09143, 0.876, 0.09756, 0.8294, 0.09667, 0.8251, 0.09206, 0.8798, 0.09278, 0.8853, 0.09819, 0.8322, 0.09756, 0.8294, 0.09278, 0.8853, 0.09327, 0.8893, 0.09809, 0.8319, 0.09819, 0.8322, 0.09327, 0.8893, 0.09317, 0.8893, 0.09744, 0.8287, 0.09809, 0.8319, 0.09317, 0.8893, 0.09264, 0.8855, 0.09445, 0.9973, 0.09475, 0.9973, 0.08761, 0.8417, 0.0867, 0.8417, 0.1025, 0.9973, 0.1016, 0.9973, 0.1076, 0.8417, 0.1102, 0.8417, 0.09688, 0.9973, 0.09982, 0.9973, 0.1025, 0.8417, 0.09388, 0.8417, 0.09943, 0.9973, 0.09649, 0.9973, 0.09272, 0.8417, 0.1014, 0.8417, 0.09475, 0.9973, 0.09688, 0.9973, 0.09388, 0.8417, 0.08761, 0.8417, 0.1016, 0.9973, 0.09943, 0.9973, 0.1014, 0.8417, 0.1076, 0.8417, 0.09982, 0.9973, 0.1025, 0.9973, 0.1102, 0.8417, 0.1025, 0.8417, 0.09649, 0.9973, 0.09445, 0.9973, 0.0867, 0.8417, 0.09272, 0.8417])
me_cube_004.materials.append(mat_material)
me_cube_004.update()

# ---- objects
ob_small = bpy.data.objects.new('small', me_cube_004)

# ---- transforms, parenting, visibility, modifiers, constraints
ob_small.location = (8.941e-08, 0.0, 1.49e-08)
ob_small.rotation_euler = (0.148, 0.02135, 2.133)
ob_small.scale = (0.8252, 0.8252, 0.8252)

# ---- collection membership
col_collection.objects.link(ob_small)

# ---- scene / render settings (as saved in the file)
scene.frame_start = 1; scene.frame_end = 250; scene.frame_set(1)
scene.render.engine = 'BLENDER_EEVEE_NEXT'
scene.render.resolution_x = 1716
scene.render.resolution_y = 1785
scene.cycles.sampling_pattern = 'TABULATED_SOBOL'
scene.eevee.ray_tracing_options.trace_max_roughness = 0.0
scene.view_settings.view_transform = 'Standard'
bpy.context.view_layer.update()

# ---- added for rendering (the .blend has no active camera and no usable light): camera, sun
cam_auto = bpy.data.cameras.new('AutoCamera')
cam_auto.lens = 50.0
cam_auto.sensor_width = 36.0
cam_auto.clip_end = 1000.0
ob_auto_camera = bpy.data.objects.new('AutoCamera', cam_auto)
scene.collection.objects.link(ob_auto_camera)
ob_auto_camera.location = (12.6408, -16.471, 12.9908)
ob_auto_camera.rotation_euler = (1.09748, -7.21219e-08, 0.694738)
scene.camera = ob_auto_camera
light_auto_sun = bpy.data.lights.new('AutoSun', 'SUN')
light_auto_sun.energy = 3.0
light_auto_sun.angle = 0.0523599
ob_auto_sun = bpy.data.objects.new('AutoSun', light_auto_sun)
scene.collection.objects.link(ob_auto_sun)
ob_auto_sun.rotation_euler = (0.872665, 0.174533, 0.523599)
bpy.context.view_layer.update()
